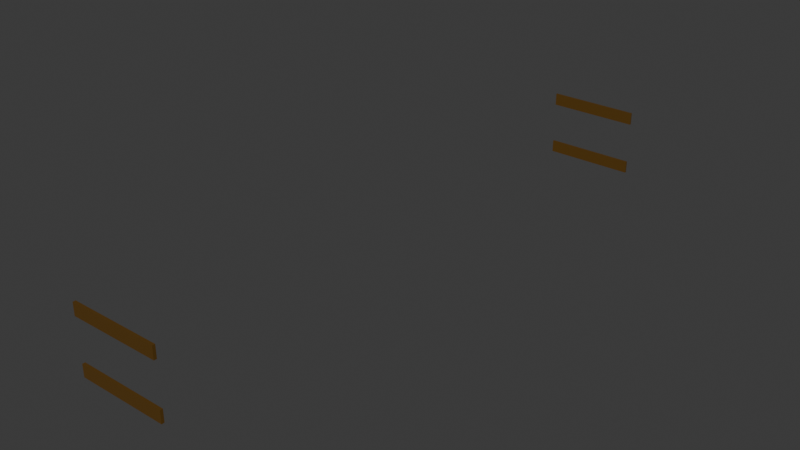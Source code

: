 # Source: doorboards.blend  (saved by Blender 4.1.24; exported with 4.5.12 LTS)
import bpy
from mathutils import Matrix  # noqa: F401  (used for matrix-valued properties, if any)

bpy.ops.wm.read_factory_settings(use_empty=True)
scene = bpy.context.scene
scene.name = 'Scene'

# ---- collections
col_collection = bpy.data.collections.new('Collection'); scene.collection.children.link(col_collection)

# ---- materials (node trees are filled in below, after node groups)
mat_wood_planks = bpy.data.materials.new('Wood Planks')
mat_wood_planks.use_transparent_shadow = False
mat_wood_planks.diffuse_color = (0.1023, 0.04891, 0.005016, 1.0)

# ---- material node trees
mat_wood_planks.use_nodes = True; mat_wood_planks.node_tree.nodes.clear()
_N = mat_wood_planks.node_tree.nodes; _L = mat_wood_planks.node_tree.links
n0 = _N.new('ShaderNodeBsdfPrincipled'); n0.name = 'Principled BSDF'; n0.location = (10, 300)
n0.inputs[0].default_value = (0.1023, 0.04891, 0.005016, 1.0)
n0.inputs[20].default_value = 0.0
n1 = _N.new('ShaderNodeOutputMaterial'); n1.name = 'Material Output'; n1.location = (300, 300)
_L.new(n0.outputs[0], n1.inputs[0])
n1.is_active_output = True

# ---- world
world_world = bpy.data.worlds.new('World'); scene.world = world_world
world_world.use_nodes = True; world_world.node_tree.nodes.clear()
_N = world_world.node_tree.nodes; _L = world_world.node_tree.links
n0 = _N.new('ShaderNodeOutputWorld'); n0.name = 'World Output'; n0.location = (300, 300)
n1 = _N.new('ShaderNodeBackground'); n1.name = 'Background'; n1.location = (10, 300)
n1.inputs[0].default_value = (0.05088, 0.05088, 0.05088, 1.0)
_L.new(n1.outputs[0], n0.inputs[0])
n0.is_active_output = True
world_world.color = (0.05088, 0.05088, 0.05088)
world_world.use_sun_shadow = False
world_world.sun_shadow_jitter_overblur = 0.0

# ---- meshes
me_cube_023 = bpy.data.meshes.new('Cube.023')
me_cube_023.from_pydata([(-1.0, -1.0, -1.0), (-1.0, -1.0, 1.0), (-1.0, 1.0, -1.0), (-1.0, 1.0, 1.0), (1.0, -1.0, -1.0), (1.0, -1.0, 1.0), (1.0, 1.0, -1.0), (1.0, 1.0, 1.0)], [], [(0, 1, 3, 2), (2, 3, 7, 6), (6, 7, 5, 4), (4, 5, 1, 0), (2, 6, 4, 0), (7, 3, 1, 5)])
_uv = me_cube_023.uv_layers.new(name='UVMap')
_uv.uv.foreach_set('vector', [0.375, 0.0, 0.625, 0.0, 0.625, 0.25, 0.375, 0.25, 0.375, 0.25, 0.625, 0.25, 0.625, 0.5, 0.375, 0.5, 0.375, 0.5, 0.625, 0.5, 0.625, 0.75, 0.375, 0.75, 0.375, 0.75, 0.625, 0.75, 0.625, 1.0, 0.375, 1.0, 0.125, 0.5, 0.375, 0.5, 0.375, 0.75, 0.125, 0.75, 0.625, 0.5, 0.875, 0.5, 0.875, 0.75, 0.625, 0.75])
me_cube_023.materials.append(mat_wood_planks)
me_cube_023.update()
me_cube_024 = bpy.data.meshes.new('Cube.024')
me_cube_024.from_pydata([(-1.0, -1.0, -1.0), (-1.0, -1.0, 1.0), (-1.0, 1.0, -1.0), (-1.0, 1.0, 1.0), (1.0, -1.0, -1.0), (1.0, -1.0, 1.0), (1.0, 1.0, -1.0), (1.0, 1.0, 1.0)], [], [(0, 1, 3, 2), (2, 3, 7, 6), (6, 7, 5, 4), (4, 5, 1, 0), (2, 6, 4, 0), (7, 3, 1, 5)])
_uv = me_cube_024.uv_layers.new(name='UVMap')
_uv.uv.foreach_set('vector', [0.375, 0.0, 0.625, 0.0, 0.625, 0.25, 0.375, 0.25, 0.375, 0.25, 0.625, 0.25, 0.625, 0.5, 0.375, 0.5, 0.375, 0.5, 0.625, 0.5, 0.625, 0.75, 0.375, 0.75, 0.375, 0.75, 0.625, 0.75, 0.625, 1.0, 0.375, 1.0, 0.125, 0.5, 0.375, 0.5, 0.375, 0.75, 0.125, 0.75, 0.625, 0.5, 0.875, 0.5, 0.875, 0.75, 0.625, 0.75])
me_cube_024.materials.append(mat_wood_planks)
me_cube_024.update()
me_cube_025 = bpy.data.meshes.new('Cube.025')
me_cube_025.from_pydata([(-1.0, -1.0, -1.0), (-1.0, -1.0, 1.0), (-1.0, 1.0, -1.0), (-1.0, 1.0, 1.0), (1.0, -1.0, -1.0), (1.0, -1.0, 1.0), (1.0, 1.0, -1.0), (1.0, 1.0, 1.0)], [], [(0, 1, 3, 2), (2, 3, 7, 6), (6, 7, 5, 4), (4, 5, 1, 0), (2, 6, 4, 0), (7, 3, 1, 5)])
_uv = me_cube_025.uv_layers.new(name='UVMap')
_uv.uv.foreach_set('vector', [0.375, 0.0, 0.625, 0.0, 0.625, 0.25, 0.375, 0.25, 0.375, 0.25, 0.625, 0.25, 0.625, 0.5, 0.375, 0.5, 0.375, 0.5, 0.625, 0.5, 0.625, 0.75, 0.375, 0.75, 0.375, 0.75, 0.625, 0.75, 0.625, 1.0, 0.375, 1.0, 0.125, 0.5, 0.375, 0.5, 0.375, 0.75, 0.125, 0.75, 0.625, 0.5, 0.875, 0.5, 0.875, 0.75, 0.625, 0.75])
me_cube_025.materials.append(mat_wood_planks)
me_cube_025.update()
me_cube_026 = bpy.data.meshes.new('Cube.026')
me_cube_026.from_pydata([(-1.0, -1.0, -1.0), (-1.0, -1.0, 1.0), (-1.0, 1.0, -1.0), (-1.0, 1.0, 1.0), (1.0, -1.0, -1.0), (1.0, -1.0, 1.0), (1.0, 1.0, -1.0), (1.0, 1.0, 1.0)], [], [(0, 1, 3, 2), (2, 3, 7, 6), (6, 7, 5, 4), (4, 5, 1, 0), (2, 6, 4, 0), (7, 3, 1, 5)])
_uv = me_cube_026.uv_layers.new(name='UVMap')
_uv.uv.foreach_set('vector', [0.375, 0.0, 0.625, 0.0, 0.625, 0.25, 0.375, 0.25, 0.375, 0.25, 0.625, 0.25, 0.625, 0.5, 0.375, 0.5, 0.375, 0.5, 0.625, 0.5, 0.625, 0.75, 0.375, 0.75, 0.375, 0.75, 0.625, 0.75, 0.625, 1.0, 0.375, 1.0, 0.125, 0.5, 0.375, 0.5, 0.375, 0.75, 0.125, 0.75, 0.625, 0.5, 0.875, 0.5, 0.875, 0.75, 0.625, 0.75])
me_cube_026.materials.append(mat_wood_planks)
me_cube_026.update()

# ---- objects
ob_cube_010 = bpy.data.objects.new('Cube.010', me_cube_023)
ob_cube_011 = bpy.data.objects.new('Cube.011', me_cube_024)
ob_cube_012 = bpy.data.objects.new('Cube.012', me_cube_025)
ob_cube_013 = bpy.data.objects.new('Cube.013', me_cube_026)

# ---- transforms, parenting, visibility, modifiers, constraints
ob_cube_010.location = (-1.034, 7.358, 1.835)
ob_cube_010.rotation_euler = (0.0, 0.0, 1.571)
ob_cube_010.scale = (-0.0202, 0.956, 0.1293)
ob_cube_011.location = (-1.034, 7.358, 0.6868)
ob_cube_011.rotation_euler = (0.0, 0.0, 1.571)
ob_cube_011.scale = (-0.0202, 0.956, 0.1293)
ob_cube_012.location = (-1.797, -5.152, 1.835)
ob_cube_012.rotation_euler = (0.0, 0.0, 1.571)
ob_cube_012.scale = (-0.02887, 0.956, 0.1293)
ob_cube_013.location = (-1.797, -5.152, 0.6868)
ob_cube_013.rotation_euler = (0.0, 0.0, 1.571)
ob_cube_013.scale = (-0.02887, 0.956, 0.1293)

# ---- collection membership
col_collection.objects.link(ob_cube_010)
col_collection.objects.link(ob_cube_011)
col_collection.objects.link(ob_cube_012)
col_collection.objects.link(ob_cube_013)

# ---- scene / render settings (as saved in the file)
scene.frame_start = 1; scene.frame_end = 250; scene.frame_set(1)
scene.render.engine = 'BLENDER_EEVEE_NEXT'
scene.cycles.sampling_pattern = 'TABULATED_SOBOL'
scene.eevee.ray_tracing_options.trace_max_roughness = 0.0
bpy.context.view_layer.update()

# ---- added for rendering (the .blend has no active camera and no usable light): camera, sun
cam_auto = bpy.data.cameras.new('AutoCamera')
cam_auto.lens = 50.0
cam_auto.sensor_width = 36.0
cam_auto.clip_end = 1000.0
ob_auto_camera = bpy.data.objects.new('AutoCamera', cam_auto)
scene.collection.objects.link(ob_auto_camera)
ob_auto_camera.location = (10.5362, -13.2439, 10.8224)
ob_auto_camera.rotation_euler = (1.09748, -7.21219e-08, 0.694738)
scene.camera = ob_auto_camera
light_auto_sun = bpy.data.lights.new('AutoSun', 'SUN')
light_auto_sun.energy = 3.0
light_auto_sun.angle = 0.0523599
ob_auto_sun = bpy.data.objects.new('AutoSun', light_auto_sun)
scene.collection.objects.link(ob_auto_sun)
ob_auto_sun.rotation_euler = (0.872665, 0.174533, 0.523599)
bpy.context.view_layer.update()
